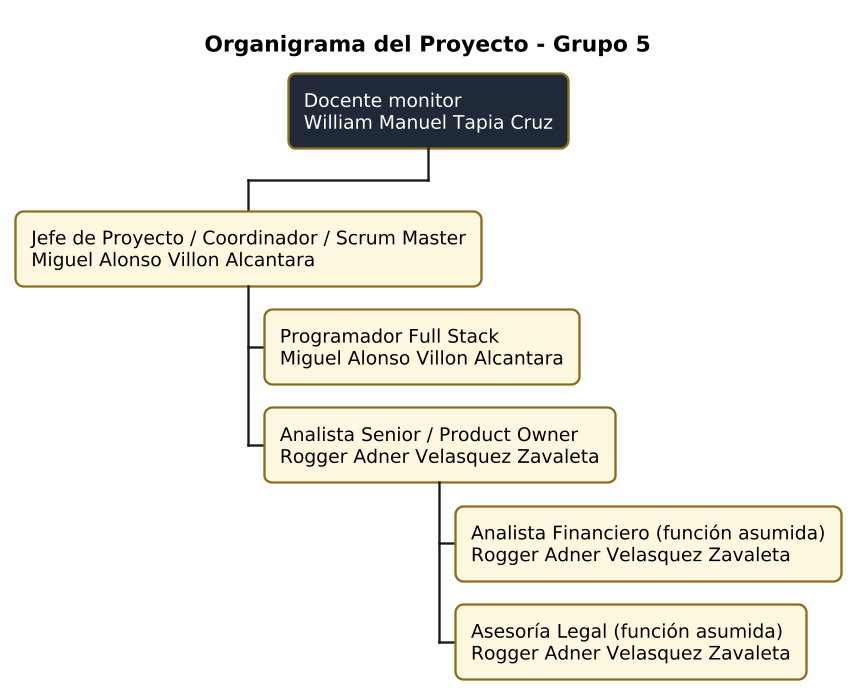

The diagram above was rendered by PlantUML. Its source (embedded in the PNG):
@startwbs 08-organigrama
skinparamlocked dpi 150
title Organigrama del Proyecto - Grupo 5
<style>
wbsDiagram {
  node { BackgroundColor #FFF8E1
  LineColor #8B6F1E
  RoundCorner 10 }
  :depth(0) { BackgroundColor #1F2937
  FontColor white }
}
</style>
* Docente monitor\nWilliam Manuel Tapia Cruz
** Jefe de Proyecto / Coordinador / Scrum Master\nMiguel Alonso Villon Alcantara
*** Programador Full Stack\nMiguel Alonso Villon Alcantara
*** Analista Senior / Product Owner\nRogger Adner Velasquez Zavaleta
**** Analista Financiero (función asumida)\nRogger Adner Velasquez Zavaleta
**** Asesoría Legal (función asumida)\nRogger Adner Velasquez Zavaleta
@endwbs